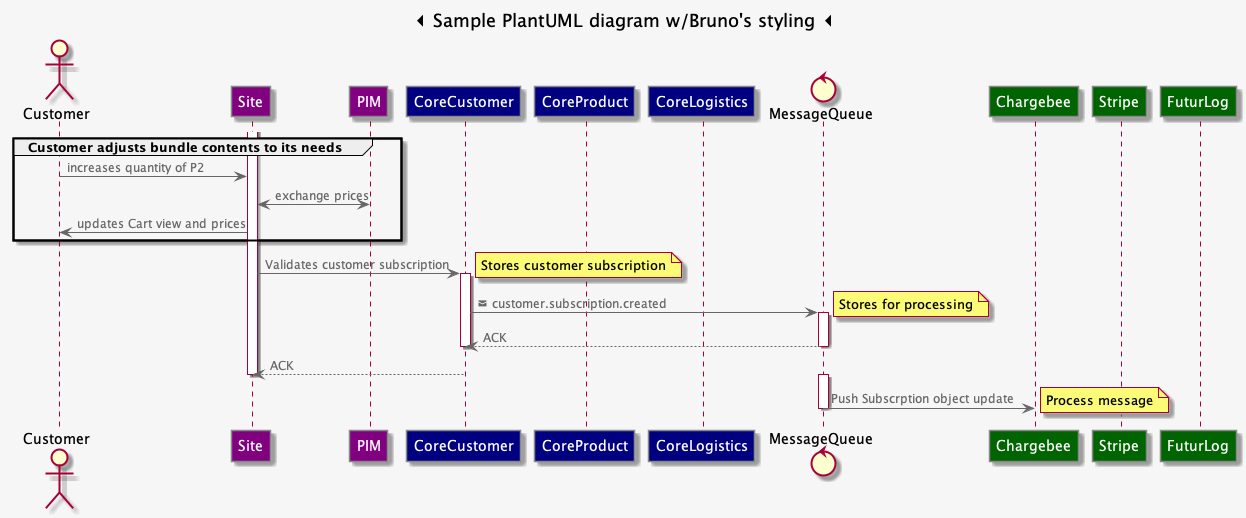

The diagram above was rendered by PlantUML. Its source (embedded in the PNG):
@startuml


skinparam monochrome false
skinparam backgroundColor #F6F6F6
skinparam handwritten false

skinparam participant {
  StereotypeFontSize 12
  BackgroundColor #555555
  FontColor white
  BorderColor #888888
  shadowing true
}

skinparam Arrow {
  Color #666666
  FontColor #666666
  FontSize 12
}

hide unlinked
actor Customer
participant Site #purple
participant PIM #purple
participant CoreCustomer #navy
participant CoreProduct #navy
participant CoreLogistics #navy
control MessageQueue
participant Chargebee #darkgreen
participant Stripe #darkgreen
participant FuturLog  #darkgreen


show unlinked
title <&caret-left> Sample PlantUML diagram w/Bruno's styling <&caret-left>

group Customer adjusts bundle contents to its needs
  Customer->Site: increases quantity of P2
  Site<->PIM: exchange prices
  Customer<-Site: updates Cart view and prices
end

activate Site

  Site->CoreCustomer: Validates customer subscription
  note right: Stores customer subscription

  activate CoreCustomer
    CoreCustomer->MessageQueue: <&envelope-closed> customer.subscription.created
    activate MessageQueue
      note right: Stores for processing
      CoreCustomer<--MessageQueue: ACK
    deactivate MessageQueue
  deactivate CoreCustomer
  Site<--CoreCustomer: ACK
deactivate Site

activate MessageQueue
  MessageQueue->Chargebee: Push Subscrption object update
  note right: Process message
deactivate MessageQueue





@enduml